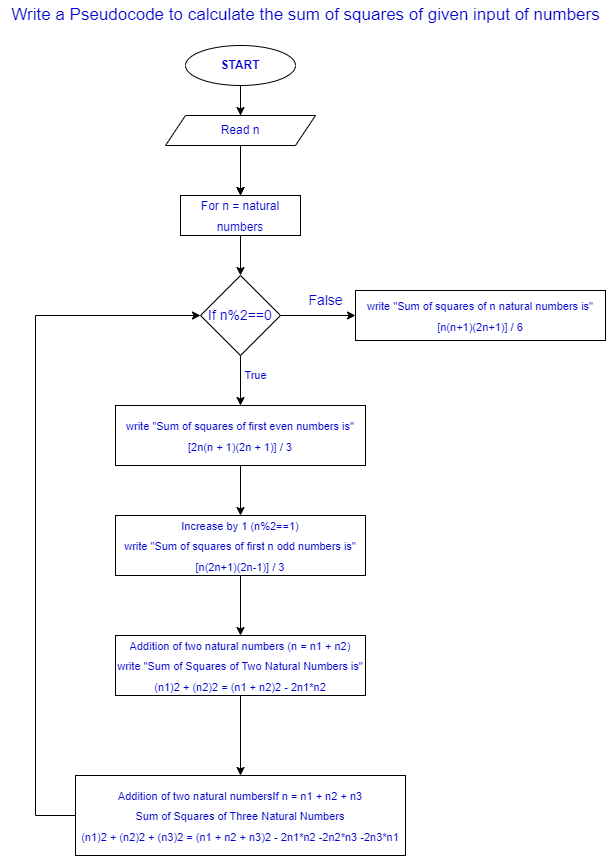

The diagram above was exported from draw.io. Its source (the exported page's mxGraphModel, read from the mxfile embedded in the PNG):
<mxGraphModel dx="782" dy="478" grid="1" gridSize="10" guides="1" tooltips="1" connect="1" arrows="1" fold="1" page="1" pageScale="1" pageWidth="850" pageHeight="1100" math="0" shadow="0">
  <root>
    <mxCell id="0" />
    <mxCell id="1" parent="0" />
    <mxCell id="NDIsQ2BzI80dK4BXFvqg-38" value="" style="edgeStyle=none;rounded=0;orthogonalLoop=1;jettySize=auto;html=1;fontSize=11;fontColor=#0000CC;" parent="1" source="NDIsQ2BzI80dK4BXFvqg-1" target="NDIsQ2BzI80dK4BXFvqg-7" edge="1">
      <mxGeometry relative="1" as="geometry" />
    </mxCell>
    <mxCell id="NDIsQ2BzI80dK4BXFvqg-40" value="" style="edgeStyle=none;rounded=0;orthogonalLoop=1;jettySize=auto;html=1;fontSize=11;fontColor=#0000CC;entryX=0.5;entryY=0;entryDx=0;entryDy=0;" parent="1" source="NDIsQ2BzI80dK4BXFvqg-1" target="NDIsQ2BzI80dK4BXFvqg-2" edge="1">
      <mxGeometry relative="1" as="geometry" />
    </mxCell>
    <mxCell id="NDIsQ2BzI80dK4BXFvqg-1" value="&lt;b&gt;&lt;font color=&quot;#0000cc&quot;&gt;START&lt;/font&gt;&lt;/b&gt;" style="ellipse;whiteSpace=wrap;html=1;" parent="1" vertex="1">
      <mxGeometry x="270" y="50" width="110" height="40" as="geometry" />
    </mxCell>
    <mxCell id="NDIsQ2BzI80dK4BXFvqg-41" value="" style="edgeStyle=none;rounded=0;orthogonalLoop=1;jettySize=auto;html=1;fontSize=11;fontColor=#0000CC;exitX=0.5;exitY=1;exitDx=0;exitDy=0;" parent="1" source="NDIsQ2BzI80dK4BXFvqg-2" target="NDIsQ2BzI80dK4BXFvqg-7" edge="1">
      <mxGeometry relative="1" as="geometry">
        <mxPoint x="330" y="160" as="sourcePoint" />
      </mxGeometry>
    </mxCell>
    <mxCell id="NDIsQ2BzI80dK4BXFvqg-2" value="Read n&lt;br&gt;" style="shape=parallelogram;perimeter=parallelogramPerimeter;whiteSpace=wrap;html=1;fixedSize=1;fontColor=#0000CC;" parent="1" vertex="1">
      <mxGeometry x="250" y="120" width="150" height="30" as="geometry" />
    </mxCell>
    <mxCell id="NDIsQ2BzI80dK4BXFvqg-4" value="&lt;font style=&quot;font-size: 17px;&quot;&gt;Write a Pseudocode to calculate the sum of squares of given input of numbers&lt;/font&gt;" style="text;html=1;align=center;verticalAlign=middle;resizable=0;points=[];autosize=1;strokeColor=none;fillColor=none;fontColor=#0000CC;" parent="1" vertex="1">
      <mxGeometry x="85" y="5" width="610" height="30" as="geometry" />
    </mxCell>
    <mxCell id="NDIsQ2BzI80dK4BXFvqg-39" value="" style="edgeStyle=none;rounded=0;orthogonalLoop=1;jettySize=auto;html=1;fontSize=11;fontColor=#0000CC;" parent="1" source="NDIsQ2BzI80dK4BXFvqg-7" target="NDIsQ2BzI80dK4BXFvqg-17" edge="1">
      <mxGeometry relative="1" as="geometry" />
    </mxCell>
    <mxCell id="NDIsQ2BzI80dK4BXFvqg-7" value="&lt;span style=&quot;font-size: 12px;&quot;&gt;For n = natural numbers&lt;/span&gt;" style="rounded=0;whiteSpace=wrap;html=1;fontSize=17;fontColor=#0000CC;" parent="1" vertex="1">
      <mxGeometry x="265" y="200" width="120" height="40" as="geometry" />
    </mxCell>
    <mxCell id="NDIsQ2BzI80dK4BXFvqg-19" value="" style="edgeStyle=orthogonalEdgeStyle;rounded=0;orthogonalLoop=1;jettySize=auto;html=1;fontSize=14;fontColor=#0000CC;" parent="1" source="NDIsQ2BzI80dK4BXFvqg-17" target="NDIsQ2BzI80dK4BXFvqg-18" edge="1">
      <mxGeometry relative="1" as="geometry" />
    </mxCell>
    <mxCell id="NDIsQ2BzI80dK4BXFvqg-22" value="" style="edgeStyle=orthogonalEdgeStyle;rounded=0;orthogonalLoop=1;jettySize=auto;html=1;fontSize=11;fontColor=#0000CC;" parent="1" source="NDIsQ2BzI80dK4BXFvqg-17" edge="1">
      <mxGeometry relative="1" as="geometry">
        <mxPoint x="325" y="410" as="targetPoint" />
      </mxGeometry>
    </mxCell>
    <mxCell id="NDIsQ2BzI80dK4BXFvqg-17" value="&lt;font style=&quot;font-size: 14px;&quot;&gt;If n%2==0&lt;/font&gt;" style="rhombus;whiteSpace=wrap;html=1;fontSize=17;fontColor=#0000CC;" parent="1" vertex="1">
      <mxGeometry x="285" y="280" width="80" height="80" as="geometry" />
    </mxCell>
    <mxCell id="NDIsQ2BzI80dK4BXFvqg-18" value="&lt;font style=&quot;font-size: 11px;&quot;&gt;write &quot;Sum of squares of n natural numbers is&quot;&lt;br&gt;&lt;/font&gt;&lt;font style=&quot;font-size: 11px;&quot;&gt;[n(n+1)(2n+1)] / 6&lt;/font&gt;" style="whiteSpace=wrap;html=1;fontSize=17;fontColor=#0000CC;" parent="1" vertex="1">
      <mxGeometry x="440" y="295" width="250" height="50" as="geometry" />
    </mxCell>
    <mxCell id="NDIsQ2BzI80dK4BXFvqg-20" value="False" style="text;html=1;align=center;verticalAlign=middle;resizable=0;points=[];autosize=1;strokeColor=none;fillColor=none;fontSize=14;fontColor=#0000CC;" parent="1" vertex="1">
      <mxGeometry x="380" y="290" width="60" height="30" as="geometry" />
    </mxCell>
    <mxCell id="NDIsQ2BzI80dK4BXFvqg-27" value="" style="edgeStyle=orthogonalEdgeStyle;rounded=0;orthogonalLoop=1;jettySize=auto;html=1;fontSize=11;fontColor=#0000CC;" parent="1" source="NDIsQ2BzI80dK4BXFvqg-21" target="NDIsQ2BzI80dK4BXFvqg-24" edge="1">
      <mxGeometry relative="1" as="geometry" />
    </mxCell>
    <mxCell id="NDIsQ2BzI80dK4BXFvqg-21" value="&lt;font style=&quot;font-size: 11px;&quot;&gt;write &quot;Sum of squares of first even numbers is&quot;&#09;&lt;br&gt;&lt;/font&gt;&lt;font style=&quot;font-size: 11px;&quot;&gt;[2n(n + 1)(2n + 1)] / 3&lt;/font&gt;" style="whiteSpace=wrap;html=1;fontSize=17;fontColor=#0000CC;" parent="1" vertex="1">
      <mxGeometry x="200" y="410" width="250" height="60" as="geometry" />
    </mxCell>
    <mxCell id="NDIsQ2BzI80dK4BXFvqg-23" value="True" style="text;html=1;align=center;verticalAlign=middle;resizable=0;points=[];autosize=1;strokeColor=none;fillColor=none;fontSize=11;fontColor=#0000CC;" parent="1" vertex="1">
      <mxGeometry x="315" y="365" width="50" height="30" as="geometry" />
    </mxCell>
    <mxCell id="NDIsQ2BzI80dK4BXFvqg-29" value="" style="edgeStyle=orthogonalEdgeStyle;rounded=0;orthogonalLoop=1;jettySize=auto;html=1;fontSize=11;fontColor=#0000CC;" parent="1" source="NDIsQ2BzI80dK4BXFvqg-24" edge="1">
      <mxGeometry relative="1" as="geometry">
        <mxPoint x="325" y="640" as="targetPoint" />
      </mxGeometry>
    </mxCell>
    <mxCell id="NDIsQ2BzI80dK4BXFvqg-24" value="&lt;font style=&quot;font-size: 11px;&quot;&gt;Increase by 1 (n%2==1)&lt;br&gt;write &quot;Sum of squares of first n odd numbers is&quot;&#09;&lt;br&gt;[n(2n+1)(2n-1)] / 3&lt;/font&gt;" style="whiteSpace=wrap;html=1;fontSize=17;fontColor=#0000CC;" parent="1" vertex="1">
      <mxGeometry x="200" y="520" width="250" height="60" as="geometry" />
    </mxCell>
    <mxCell id="NDIsQ2BzI80dK4BXFvqg-31" value="" style="edgeStyle=orthogonalEdgeStyle;rounded=0;orthogonalLoop=1;jettySize=auto;html=1;fontSize=11;fontColor=#0000CC;" parent="1" source="NDIsQ2BzI80dK4BXFvqg-28" target="NDIsQ2BzI80dK4BXFvqg-30" edge="1">
      <mxGeometry relative="1" as="geometry" />
    </mxCell>
    <mxCell id="NDIsQ2BzI80dK4BXFvqg-28" value="&lt;font style=&quot;font-size: 11px;&quot;&gt;Addition of two natural numbers (n = n1 + n2)&lt;br&gt;write &quot;Sum of Squares of Two Natural Numbers is&quot;&lt;br&gt;(n1)2 + (n2)2 = (n1 + n2)2 - 2n1*n2&lt;/font&gt;" style="whiteSpace=wrap;html=1;fontSize=17;fontColor=#0000CC;" parent="1" vertex="1">
      <mxGeometry x="200" y="640" width="250" height="60" as="geometry" />
    </mxCell>
    <mxCell id="NDIsQ2BzI80dK4BXFvqg-33" value="" style="edgeStyle=orthogonalEdgeStyle;rounded=0;orthogonalLoop=1;jettySize=auto;html=1;fontSize=11;fontColor=#0000CC;entryX=0;entryY=0.5;entryDx=0;entryDy=0;" parent="1" source="NDIsQ2BzI80dK4BXFvqg-30" target="NDIsQ2BzI80dK4BXFvqg-17" edge="1">
      <mxGeometry relative="1" as="geometry">
        <mxPoint x="80" y="320" as="targetPoint" />
        <Array as="points">
          <mxPoint x="120" y="820" />
          <mxPoint x="120" y="320" />
        </Array>
      </mxGeometry>
    </mxCell>
    <mxCell id="NDIsQ2BzI80dK4BXFvqg-30" value="&lt;div&gt;&lt;span style=&quot;font-size: 11px;&quot;&gt;Addition of two natural numbersIf n = n1 + n2 + n3&lt;/span&gt;&lt;/div&gt;&lt;div&gt;&lt;span style=&quot;font-size: 11px;&quot;&gt;Sum of Squares of Three Natural Numbers&lt;/span&gt;&lt;/div&gt;&lt;div&gt;&lt;span style=&quot;font-size: 11px;&quot;&gt;(n1)2 + (n2)2 + (n3)2 = (n1 + n2 + n3)2 - 2n1*n2 -2n2*n3 -2n3*n1&lt;/span&gt;&lt;/div&gt;" style="whiteSpace=wrap;html=1;fontSize=17;fontColor=#0000CC;" parent="1" vertex="1">
      <mxGeometry x="160" y="780" width="330" height="80" as="geometry" />
    </mxCell>
  </root>
</mxGraphModel>